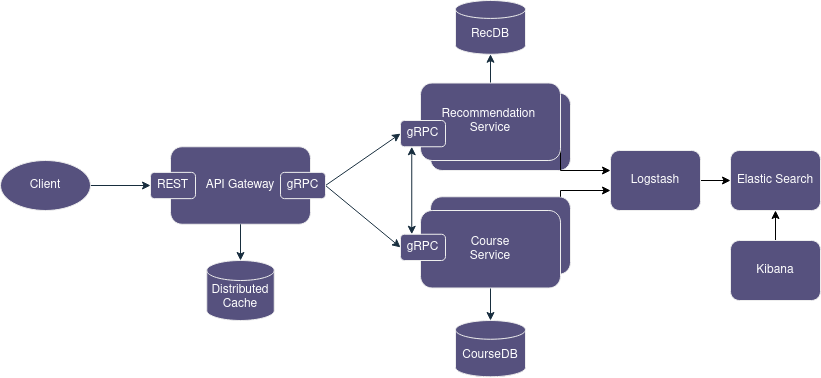

The diagram above was exported from draw.io. Its source (the exported page's mxGraphModel, read from the mxfile embedded in the PNG):
<mxGraphModel dx="1221" dy="1873" grid="1" gridSize="10" guides="1" tooltips="1" connect="1" arrows="1" fold="1" page="1" pageScale="1" pageWidth="850" pageHeight="1100" math="0" shadow="0">
  <root>
    <mxCell id="0" />
    <mxCell id="1" parent="0" />
    <mxCell id="INSbByV-Nz_HZGD8tnH2-3" value="&lt;div&gt;Recommendation&amp;nbsp;&lt;/div&gt;&lt;div&gt;Service&lt;/div&gt;" style="rounded=1;whiteSpace=wrap;html=1;labelBackgroundColor=none;fillColor=#56517E;strokeColor=#EEEEEE;fontColor=#FFFFFF;" vertex="1" parent="1">
      <mxGeometry x="540" y="52.5" width="140" height="77.5" as="geometry" />
    </mxCell>
    <mxCell id="INSbByV-Nz_HZGD8tnH2-2" value="Course &lt;br&gt;&lt;div&gt;Service&lt;/div&gt;" style="rounded=1;whiteSpace=wrap;html=1;labelBackgroundColor=none;fillColor=#56517E;strokeColor=#EEEEEE;fontColor=#FFFFFF;" vertex="1" parent="1">
      <mxGeometry x="540" y="156.25" width="140" height="77.5" as="geometry" />
    </mxCell>
    <mxCell id="vjzXymjcDihlq4dIxPpM-3" style="edgeStyle=orthogonalEdgeStyle;rounded=0;orthogonalLoop=1;jettySize=auto;html=1;exitX=1;exitY=0.5;exitDx=0;exitDy=0;entryX=0;entryY=0.5;entryDx=0;entryDy=0;labelBackgroundColor=none;strokeColor=#182E3E;fontColor=default;" parent="1" source="vjzXymjcDihlq4dIxPpM-1" target="vjzXymjcDihlq4dIxPpM-6" edge="1">
      <mxGeometry relative="1" as="geometry" />
    </mxCell>
    <mxCell id="vjzXymjcDihlq4dIxPpM-1" value="Client" style="ellipse;whiteSpace=wrap;html=1;labelBackgroundColor=none;fillColor=#56517E;strokeColor=#EEEEEE;fontColor=#FFFFFF;" parent="1" vertex="1">
      <mxGeometry x="110" y="120" width="90" height="50" as="geometry" />
    </mxCell>
    <mxCell id="vjzXymjcDihlq4dIxPpM-2" value="API Gateway" style="rounded=1;whiteSpace=wrap;html=1;labelBackgroundColor=none;fillColor=#56517E;strokeColor=#EEEEEE;fontColor=#FFFFFF;" parent="1" vertex="1">
      <mxGeometry x="280" y="106.25" width="140" height="77.5" as="geometry" />
    </mxCell>
    <mxCell id="vjzXymjcDihlq4dIxPpM-14" style="rounded=0;orthogonalLoop=1;jettySize=auto;html=1;exitX=1;exitY=0.5;exitDx=0;exitDy=0;entryX=0;entryY=0.5;entryDx=0;entryDy=0;labelBackgroundColor=none;strokeColor=#182E3E;fontColor=default;" parent="1" source="vjzXymjcDihlq4dIxPpM-5" target="vjzXymjcDihlq4dIxPpM-10" edge="1">
      <mxGeometry relative="1" as="geometry" />
    </mxCell>
    <mxCell id="vjzXymjcDihlq4dIxPpM-15" style="rounded=0;orthogonalLoop=1;jettySize=auto;html=1;exitX=1;exitY=0.5;exitDx=0;exitDy=0;entryX=0;entryY=0.5;entryDx=0;entryDy=0;labelBackgroundColor=none;strokeColor=#182E3E;fontColor=default;" parent="1" source="vjzXymjcDihlq4dIxPpM-5" target="vjzXymjcDihlq4dIxPpM-12" edge="1">
      <mxGeometry relative="1" as="geometry" />
    </mxCell>
    <mxCell id="vjzXymjcDihlq4dIxPpM-5" value="gRPC" style="rounded=1;whiteSpace=wrap;html=1;labelBackgroundColor=none;fillColor=#56517E;strokeColor=#EEEEEE;fontColor=#FFFFFF;" parent="1" vertex="1">
      <mxGeometry x="390" y="131.88" width="45" height="26.25" as="geometry" />
    </mxCell>
    <mxCell id="vjzXymjcDihlq4dIxPpM-6" value="REST" style="rounded=1;whiteSpace=wrap;html=1;labelBackgroundColor=none;fillColor=#56517E;strokeColor=#EEEEEE;fontColor=#FFFFFF;" parent="1" vertex="1">
      <mxGeometry x="260" y="131.88" width="45" height="26.25" as="geometry" />
    </mxCell>
    <mxCell id="vjzXymjcDihlq4dIxPpM-7" value="&lt;div&gt;&lt;br&gt;&lt;/div&gt;&lt;div&gt;Distributed&lt;/div&gt;&lt;div&gt;Cache&lt;/div&gt;" style="strokeWidth=1;html=1;shape=mxgraph.flowchart.database;whiteSpace=wrap;labelBackgroundColor=none;fillColor=#56517E;strokeColor=#EEEEEE;fontColor=#FFFFFF;" parent="1" vertex="1">
      <mxGeometry x="316.25" y="220" width="67.5" height="60" as="geometry" />
    </mxCell>
    <mxCell id="vjzXymjcDihlq4dIxPpM-8" style="edgeStyle=orthogonalEdgeStyle;rounded=0;orthogonalLoop=1;jettySize=auto;html=1;exitX=0.5;exitY=1;exitDx=0;exitDy=0;entryX=0.5;entryY=0;entryDx=0;entryDy=0;entryPerimeter=0;labelBackgroundColor=none;strokeColor=#182E3E;fontColor=default;" parent="1" source="vjzXymjcDihlq4dIxPpM-2" target="vjzXymjcDihlq4dIxPpM-7" edge="1">
      <mxGeometry relative="1" as="geometry" />
    </mxCell>
    <mxCell id="vjzXymjcDihlq4dIxPpM-19" style="edgeStyle=orthogonalEdgeStyle;rounded=0;orthogonalLoop=1;jettySize=auto;html=1;labelBackgroundColor=none;strokeColor=#182E3E;fontColor=default;" parent="1" source="vjzXymjcDihlq4dIxPpM-9" target="vjzXymjcDihlq4dIxPpM-18" edge="1">
      <mxGeometry relative="1" as="geometry">
        <Array as="points" />
      </mxGeometry>
    </mxCell>
    <mxCell id="INSbByV-Nz_HZGD8tnH2-5" style="edgeStyle=orthogonalEdgeStyle;rounded=0;orthogonalLoop=1;jettySize=auto;html=1;exitX=1;exitY=0.75;exitDx=0;exitDy=0;" edge="1" parent="1" source="vjzXymjcDihlq4dIxPpM-9" target="INSbByV-Nz_HZGD8tnH2-1">
      <mxGeometry relative="1" as="geometry">
        <Array as="points">
          <mxPoint x="670" y="130" />
        </Array>
      </mxGeometry>
    </mxCell>
    <mxCell id="vjzXymjcDihlq4dIxPpM-9" value="&lt;div&gt;Recommendation&amp;nbsp;&lt;/div&gt;&lt;div&gt;Service&lt;/div&gt;" style="rounded=1;whiteSpace=wrap;html=1;labelBackgroundColor=none;fillColor=#56517E;strokeColor=#EEEEEE;fontColor=#FFFFFF;" parent="1" vertex="1">
      <mxGeometry x="530" y="42.5" width="140" height="77.5" as="geometry" />
    </mxCell>
    <mxCell id="vjzXymjcDihlq4dIxPpM-13" style="edgeStyle=orthogonalEdgeStyle;rounded=0;orthogonalLoop=1;jettySize=auto;html=1;exitX=0.25;exitY=1;exitDx=0;exitDy=0;entryX=0.25;entryY=0;entryDx=0;entryDy=0;startArrow=classic;startFill=1;labelBackgroundColor=none;strokeColor=#182E3E;fontColor=default;" parent="1" source="vjzXymjcDihlq4dIxPpM-10" target="vjzXymjcDihlq4dIxPpM-12" edge="1">
      <mxGeometry relative="1" as="geometry" />
    </mxCell>
    <mxCell id="vjzXymjcDihlq4dIxPpM-10" value="gRPC" style="rounded=1;whiteSpace=wrap;html=1;labelBackgroundColor=none;fillColor=#56517E;strokeColor=#EEEEEE;fontColor=#FFFFFF;" parent="1" vertex="1">
      <mxGeometry x="510" y="80" width="45" height="26.25" as="geometry" />
    </mxCell>
    <mxCell id="vjzXymjcDihlq4dIxPpM-17" style="edgeStyle=orthogonalEdgeStyle;rounded=0;orthogonalLoop=1;jettySize=auto;html=1;labelBackgroundColor=none;strokeColor=#182E3E;fontColor=default;" parent="1" source="vjzXymjcDihlq4dIxPpM-11" target="vjzXymjcDihlq4dIxPpM-16" edge="1">
      <mxGeometry relative="1" as="geometry">
        <Array as="points" />
      </mxGeometry>
    </mxCell>
    <mxCell id="INSbByV-Nz_HZGD8tnH2-6" style="edgeStyle=orthogonalEdgeStyle;rounded=0;orthogonalLoop=1;jettySize=auto;html=1;" edge="1" parent="1" source="INSbByV-Nz_HZGD8tnH2-2" target="INSbByV-Nz_HZGD8tnH2-1">
      <mxGeometry relative="1" as="geometry">
        <mxPoint x="680" y="180" as="sourcePoint" />
        <Array as="points">
          <mxPoint x="670" y="150" />
        </Array>
      </mxGeometry>
    </mxCell>
    <mxCell id="vjzXymjcDihlq4dIxPpM-11" value="Course &lt;br&gt;&lt;div&gt;Service&lt;/div&gt;" style="rounded=1;whiteSpace=wrap;html=1;labelBackgroundColor=none;fillColor=#56517E;strokeColor=#EEEEEE;fontColor=#FFFFFF;" parent="1" vertex="1">
      <mxGeometry x="530" y="170" width="140" height="77.5" as="geometry" />
    </mxCell>
    <mxCell id="vjzXymjcDihlq4dIxPpM-12" value="gRPC" style="rounded=1;whiteSpace=wrap;html=1;labelBackgroundColor=none;fillColor=#56517E;strokeColor=#EEEEEE;fontColor=#FFFFFF;" parent="1" vertex="1">
      <mxGeometry x="510" y="193.75" width="45" height="26.25" as="geometry" />
    </mxCell>
    <mxCell id="vjzXymjcDihlq4dIxPpM-16" value="&lt;div&gt;&lt;br&gt;&lt;/div&gt;&lt;div&gt;CourseDB&lt;/div&gt;" style="strokeWidth=1;html=1;shape=mxgraph.flowchart.database;whiteSpace=wrap;labelBackgroundColor=none;fillColor=#56517E;strokeColor=#EEEEEE;fontColor=#FFFFFF;" parent="1" vertex="1">
      <mxGeometry x="565" y="280" width="70" height="56.25" as="geometry" />
    </mxCell>
    <mxCell id="vjzXymjcDihlq4dIxPpM-18" value="&lt;div&gt;&lt;br&gt;&lt;/div&gt;&lt;div&gt;RecDB&lt;/div&gt;" style="strokeWidth=1;html=1;shape=mxgraph.flowchart.database;whiteSpace=wrap;labelBackgroundColor=none;fillColor=#56517E;strokeColor=#EEEEEE;fontColor=#FFFFFF;" parent="1" vertex="1">
      <mxGeometry x="565" y="-40" width="70" height="53.75" as="geometry" />
    </mxCell>
    <mxCell id="INSbByV-Nz_HZGD8tnH2-7" style="edgeStyle=orthogonalEdgeStyle;rounded=0;orthogonalLoop=1;jettySize=auto;html=1;exitX=1;exitY=0.5;exitDx=0;exitDy=0;" edge="1" parent="1" source="INSbByV-Nz_HZGD8tnH2-1">
      <mxGeometry relative="1" as="geometry">
        <mxPoint x="840" y="140" as="targetPoint" />
      </mxGeometry>
    </mxCell>
    <mxCell id="INSbByV-Nz_HZGD8tnH2-1" value="Logstash" style="rounded=1;whiteSpace=wrap;html=1;labelBackgroundColor=none;fillColor=#56517E;strokeColor=#EEEEEE;fontColor=#FFFFFF;" vertex="1" parent="1">
      <mxGeometry x="720" y="110" width="90" height="60" as="geometry" />
    </mxCell>
    <mxCell id="INSbByV-Nz_HZGD8tnH2-8" value="Elastic Search" style="rounded=1;whiteSpace=wrap;html=1;labelBackgroundColor=none;fillColor=#56517E;strokeColor=#EEEEEE;fontColor=#FFFFFF;" vertex="1" parent="1">
      <mxGeometry x="840" y="110" width="90" height="60" as="geometry" />
    </mxCell>
    <mxCell id="INSbByV-Nz_HZGD8tnH2-10" style="edgeStyle=orthogonalEdgeStyle;rounded=0;orthogonalLoop=1;jettySize=auto;html=1;exitX=0.5;exitY=0;exitDx=0;exitDy=0;" edge="1" parent="1" source="INSbByV-Nz_HZGD8tnH2-9" target="INSbByV-Nz_HZGD8tnH2-8">
      <mxGeometry relative="1" as="geometry" />
    </mxCell>
    <mxCell id="INSbByV-Nz_HZGD8tnH2-9" value="Kibana" style="rounded=1;whiteSpace=wrap;html=1;labelBackgroundColor=none;fillColor=#56517E;strokeColor=#EEEEEE;fontColor=#FFFFFF;" vertex="1" parent="1">
      <mxGeometry x="840" y="200" width="90" height="60" as="geometry" />
    </mxCell>
  </root>
</mxGraphModel>